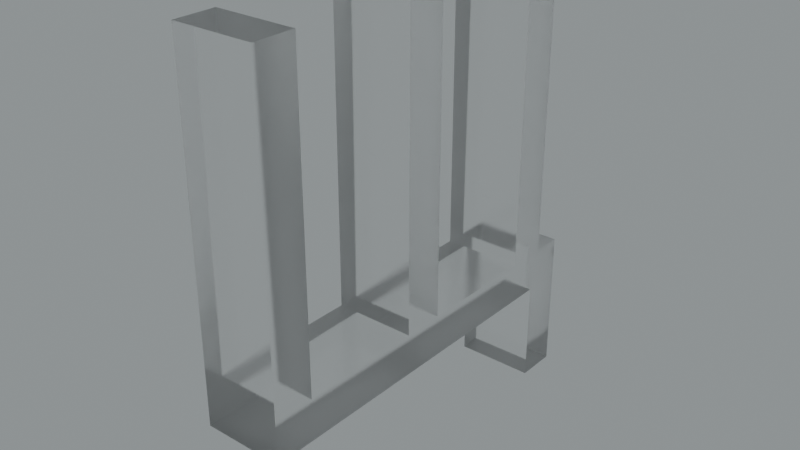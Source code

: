 # Source: blend.blend  (saved by Blender 3.5.10; exported with 4.5.12 LTS)
import bpy
from mathutils import Matrix  # noqa: F401  (used for matrix-valued properties, if any)

bpy.ops.wm.read_factory_settings(use_empty=True)
scene = bpy.context.scene
scene.name = 'Scene'

# ---- collections
col_collection = bpy.data.collections.new('Collection'); scene.collection.children.link(col_collection)

# ---- images (referenced by path relative to the original .blend; pixels are not part of the script)
import os
ASSET_DIR = os.environ.get("B2B_ASSET_DIR", "")  # directory of the original .blend (textures are referenced by path, not embedded)
HERE = os.path.dirname(os.path.abspath(__file__))  # packed textures are extracted next to this script under _unpacked/

def load_image(name, relpath, width, height, colorspace="sRGB"):
    """Load a texture the original file referenced (path relative to the .blend, or extracted next to this script)."""
    p = next((c for c in (os.path.join(HERE, relpath), os.path.join(ASSET_DIR, relpath)) if relpath and os.path.exists(c)), "")
    if p:
        img = bpy.data.images.load(p, check_existing=True)
        img.name = name
    else:  # same state as the original file: an image datablock whose file is absent (Cycles renders it pink)
        img = bpy.data.images.new(name, width, height)
        img.source = "FILE"
        img.filepath = "//" + (relpath or name)
    img.colorspace_settings.name = colorspace
    return img
img_satara_night_4k_hdr = load_image('satara_night_4k.hdr', 'satara_night_4k.hdr', 1024, 1024, 'Linear Rec.709')

# ---- materials (node trees are filled in below, after node groups)
mat_material_024 = bpy.data.materials.new('Material.024')

# ---- material node trees
mat_material_024.use_nodes = True; mat_material_024.node_tree.nodes.clear()
_N = mat_material_024.node_tree.nodes; _L = mat_material_024.node_tree.links
n0 = _N.new('ShaderNodeMixShader'); n0.name = 'Mix Shader'; n0.location = (559, 351)
n1 = _N.new('ShaderNodeOutputMaterial'); n1.name = 'Material Output.001'; n1.location = (735, 378)
n2 = _N.new('ShaderNodeLayerWeight'); n2.name = 'Layer Weight'; n2.location = (388, 406)
n2.inputs[0].default_value = 0.1
n3 = _N.new('ShaderNodeBsdfAnisotropic'); n3.name = 'Glossy BSDF'; n3.location = (222, 194)
n3.width = 280
n3.distribution = 'GGX'
n3.inputs[1].default_value = 0.6
n4 = _N.new('ShaderNodeBsdfGlass'); n4.name = 'Glass BSDF'; n4.location = (50, 307)
n4.distribution = 'BECKMANN'
n4.inputs[1].default_value = 0.2
_L.new(n3.outputs[0], n0.inputs[2])
_L.new(n2.outputs[0], n0.inputs[0])
_L.new(n4.outputs[0], n0.inputs[1])
_L.new(n0.outputs[0], n1.inputs[0])
n1.is_active_output = True

# ---- world
world_world = bpy.data.worlds.new('World'); scene.world = world_world
world_world.use_nodes = True; world_world.node_tree.nodes.clear()
_N = world_world.node_tree.nodes; _L = world_world.node_tree.links
n0 = _N.new('ShaderNodeBackground'); n0.name = 'Background.001'; n0.location = (26, -164)
n1 = _N.new('ShaderNodeBackground'); n1.name = 'Background'; n1.location = (337, 91)
n1.inputs[0].default_value = (0.05088, 0.05088, 0.05088, 1.0)
n2 = _N.new('ShaderNodeOutputWorld'); n2.name = 'World Output'; n2.location = (512, 287)
n3 = _N.new('ShaderNodeValToRGB'); n3.name = 'ColorRamp'; n3.location = (98, 373)
while len(n3.color_ramp.elements) > 1: n3.color_ramp.elements.remove(n3.color_ramp.elements[-1])
n3.color_ramp.elements[0].position = 0.0; n3.color_ramp.elements[0].color = (0.0, 0.0, 0.0, 1.0)
_e = n3.color_ramp.elements.new(1.0); _e.color = (0.8561, 0.9404, 0.9606, 1.0)
n4 = _N.new('ShaderNodeTexEnvironment'); n4.name = 'Environment Texture'; n4.location = (-269, 312)
n4.image = img_satara_night_4k_hdr
_L.new(n4.outputs[0], n3.inputs[0])
_L.new(n3.outputs[0], n2.inputs[0])
n2.is_active_output = True
world_world.color = (0.05088, 0.05088, 0.05088)
world_world.use_sun_shadow = False
world_world.sun_shadow_jitter_overblur = 0.0

# ---- meshes
me_x = bpy.data.meshes.new('Щ')
me_x.from_pydata([(22.47, -6.198, -5.0), (25.03, -6.198, -5.0), (25.03, -6.198, 0.0002613), (22.47, -6.198, 0.0002613), (22.47, 0.2019, -5.0), (22.47, 0.2019, 0.0002613), (0.07462, 0.2019, 0.0002613), (0.07462, 0.2019, -5.0), (0.07462, 21.96, 0.0002613), (0.07462, 21.96, -5.0), (2.635, 21.96, -5.0), (2.635, 21.96, 0.0002613), (2.635, 2.762, -5.0), (2.635, 2.762, 0.0002613), (10.31, 2.762, -5.0), (10.31, 2.762, 0.0002613), (10.31, 21.96, -5.0), (10.31, 21.96, 0.0002613), (12.87, 21.96, -5.0), (12.87, 21.96, 0.0002613), (12.87, 2.762, -5.0), (12.87, 2.762, 0.0002613), (20.55, 2.762, -5.0), (20.55, 2.762, 0.0002613), (20.55, 21.96, -5.0), (20.55, 21.96, 0.0002613), (23.11, 21.96, -5.0), (23.11, 21.96, 0.0002613), (23.11, 2.762, -5.0), (23.11, 2.762, 0.0002613), (25.03, 2.762, 0.0002613), (25.03, 2.762, -5.0)], [], [(0, 1, 2), (0, 2, 3), (4, 0, 3), (4, 3, 5), (6, 4, 5), (7, 4, 6), (8, 7, 6), (9, 7, 8), (10, 9, 8), (10, 8, 11), (12, 10, 11), (12, 11, 13), (14, 12, 13), (14, 13, 15), (16, 14, 15), (16, 15, 17), (18, 16, 17), (18, 17, 19), (20, 18, 19), (20, 19, 21), (22, 20, 21), (22, 21, 23), (24, 22, 23), (24, 23, 25), (26, 24, 25), (26, 25, 27), (28, 26, 27), (28, 27, 29), (28, 29, 30), (31, 28, 30), (1, 31, 30), (1, 30, 2), (7, 12, 14), (12, 7, 9), (1, 0, 4), (4, 20, 22), (12, 9, 10), (4, 22, 28), (1, 4, 31), (4, 28, 31), (14, 16, 18), (20, 14, 18), (22, 24, 26), (28, 22, 26), (14, 4, 7), (20, 4, 14), (15, 13, 6), (8, 6, 13), (5, 3, 2), (23, 21, 5), (11, 8, 13), (29, 23, 5), (30, 5, 2), (30, 29, 5), (19, 17, 15), (19, 15, 21), (27, 25, 23), (27, 23, 29), (6, 5, 15), (15, 5, 21)])
me_x.materials.append(mat_material_024)
me_x.update()

# ---- objects
ob_x = bpy.data.objects.new('Щ', me_x)

# ---- transforms, parenting, visibility, modifiers, constraints
ob_x.location = (-0.02037, 0.04096, 0.0981)
ob_x.rotation_euler = (-4.712, 2.22e-16, -4.712)
ob_x.scale = (0.06526, 0.06526, 0.06526)

# ---- collection membership
col_collection.objects.link(ob_x)

# ---- scene / render settings (as saved in the file)
scene.frame_start = 1; scene.frame_end = 250; scene.frame_set(0)
scene.render.engine = 'CYCLES'
scene.render.film_transparent = True
scene.cycles.samples = 16
scene.cycles.sampling_pattern = 'TABULATED_SOBOL'
scene.cycles.use_adaptive_sampling = False
scene.cycles.use_light_tree = False
scene.cycles.film_transparent_glass = True
scene.cycles.film_transparent_roughness = 1.0
scene.eevee.use_raytracing = True
scene.view_settings.view_transform = 'Filmic'
bpy.context.view_layer.update()

# ---- added for rendering (the .blend has no active camera): camera
cam_auto = bpy.data.cameras.new('AutoCamera')
cam_auto.lens = 50.0
cam_auto.sensor_width = 36.0
cam_auto.clip_end = 1000.0
ob_auto_camera = bpy.data.objects.new('AutoCamera', cam_auto)
scene.collection.objects.link(ob_auto_camera)
ob_auto_camera.location = (2.10868, -1.8903, 2.44624)
ob_auto_camera.rotation_euler = (1.09748, -7.21219e-08, 0.694738)
scene.camera = ob_auto_camera
bpy.context.view_layer.update()
